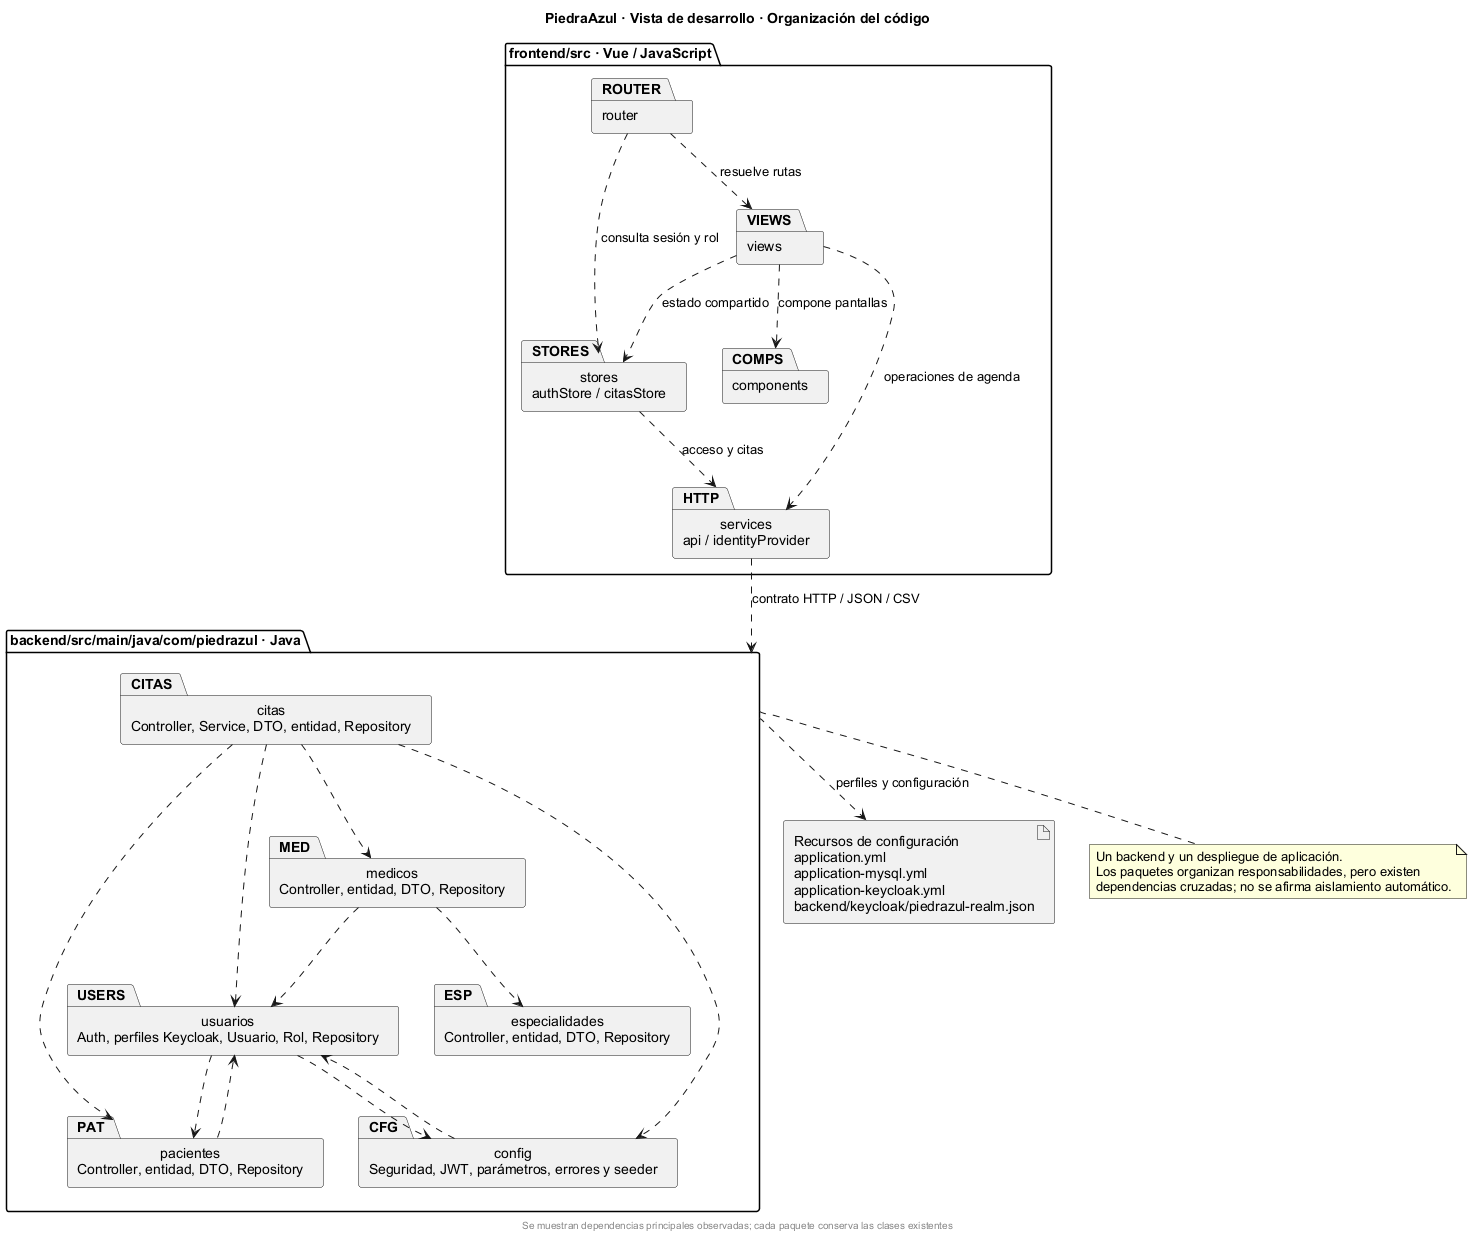

The diagram above was rendered by PlantUML. Its source (embedded in the PNG):
@startuml
title PiedraAzul · Vista de desarrollo · Organización del código
skinparam defaultFontName Arial
skinparam shadowing false
skinparam backgroundColor white
top to bottom direction
package "frontend/src · Vue / JavaScript" as FRONT {
  package "router" as ROUTER
  package "views" as VIEWS
  package "components" as COMPS
  package "stores\nauthStore / citasStore" as STORES
  package "services\napi / identityProvider" as HTTP
  ROUTER ..> VIEWS : resuelve rutas
  ROUTER ..> STORES : consulta sesión y rol
  VIEWS ..> COMPS : compone pantallas
  VIEWS ..> STORES : estado compartido
  VIEWS ..> HTTP : operaciones de agenda
  STORES ..> HTTP : acceso y citas
}
package "backend/src/main/java/com/piedrazul · Java" as BACK {
  package "citas\nController, Service, DTO, entidad, Repository" as CITAS
  package "usuarios\nAuth, perfiles Keycloak, Usuario, Rol, Repository" as USERS
  package "pacientes\nController, entidad, DTO, Repository" as PAT
  package "medicos\nController, entidad, DTO, Repository" as MED
  package "especialidades\nController, entidad, DTO, Repository" as ESP
  package "config\nSeguridad, JWT, parámetros, errores y seeder" as CFG
  CITAS ..> PAT
  CITAS ..> MED
  CITAS ..> USERS
  CITAS ..> CFG
  USERS ..> PAT
  USERS ..> CFG
  CFG ..> USERS
  MED ..> USERS
  MED ..> ESP
  PAT ..> USERS
}
artifact "Recursos de configuración\napplication.yml\napplication-mysql.yml\napplication-keycloak.yml\nbackend/keycloak/piedrazul-realm.json" as RES
HTTP ..> BACK : contrato HTTP / JSON / CSV
BACK ..> RES : perfiles y configuración
note bottom of BACK
  Un backend y un despliegue de aplicación.
  Los paquetes organizan responsabilidades, pero existen
  dependencias cruzadas; no se afirma aislamiento automático.
end note
footer Se muestran dependencias principales observadas; cada paquete conserva las clases existentes
@enduml